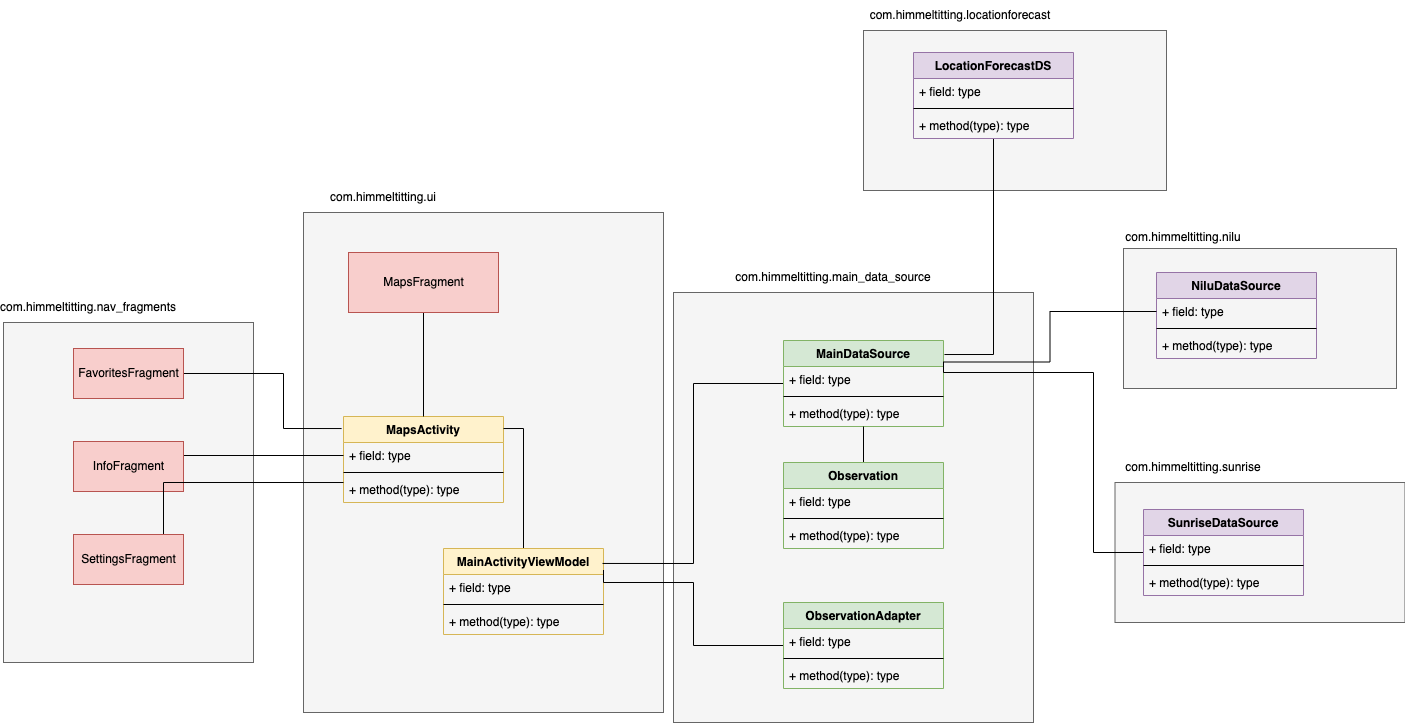

The diagram above was exported from draw.io. Its source (the exported page's mxGraphModel, read from the mxfile embedded in the PNG):
<mxGraphModel dx="2600" dy="2915" grid="1" gridSize="10" guides="1" tooltips="1" connect="1" arrows="1" fold="1" page="1" pageScale="1" pageWidth="1654" pageHeight="2336" math="0" shadow="0">
  <root>
    <mxCell id="0" />
    <mxCell id="1" parent="0" />
    <mxCell id="VGeDoDCyQu6cgf_MnBvA-1" value="" style="whiteSpace=wrap;html=1;fillColor=#f5f5f5;fontColor=#333333;strokeColor=#666666;" parent="1" vertex="1">
      <mxGeometry x="70" y="60" width="360" height="500" as="geometry" />
    </mxCell>
    <mxCell id="VGeDoDCyQu6cgf_MnBvA-2" value="com.himmeltitting.ui" style="text;html=1;strokeColor=none;fillColor=none;align=center;verticalAlign=middle;whiteSpace=wrap;rounded=0;" parent="1" vertex="1">
      <mxGeometry x="90" y="30" width="120" height="30" as="geometry" />
    </mxCell>
    <mxCell id="VGeDoDCyQu6cgf_MnBvA-11" value="MapsActivity" style="swimlane;fontStyle=1;align=center;verticalAlign=top;childLayout=stackLayout;horizontal=1;startSize=26;horizontalStack=0;resizeParent=1;resizeParentMax=0;resizeLast=0;collapsible=1;marginBottom=0;fillColor=#fff2cc;strokeColor=#d6b656;" parent="1" vertex="1">
      <mxGeometry x="110" y="264" width="160" height="86" as="geometry" />
    </mxCell>
    <mxCell id="VGeDoDCyQu6cgf_MnBvA-12" value="+ field: type" style="text;strokeColor=none;fillColor=none;align=left;verticalAlign=top;spacingLeft=4;spacingRight=4;overflow=hidden;rotatable=0;points=[[0,0.5],[1,0.5]];portConstraint=eastwest;" parent="VGeDoDCyQu6cgf_MnBvA-11" vertex="1">
      <mxGeometry y="26" width="160" height="26" as="geometry" />
    </mxCell>
    <mxCell id="VGeDoDCyQu6cgf_MnBvA-13" value="" style="line;strokeWidth=1;fillColor=none;align=left;verticalAlign=middle;spacingTop=-1;spacingLeft=3;spacingRight=3;rotatable=0;labelPosition=right;points=[];portConstraint=eastwest;" parent="VGeDoDCyQu6cgf_MnBvA-11" vertex="1">
      <mxGeometry y="52" width="160" height="8" as="geometry" />
    </mxCell>
    <mxCell id="VGeDoDCyQu6cgf_MnBvA-14" value="+ method(type): type" style="text;strokeColor=none;fillColor=none;align=left;verticalAlign=top;spacingLeft=4;spacingRight=4;overflow=hidden;rotatable=0;points=[[0,0.5],[1,0.5]];portConstraint=eastwest;" parent="VGeDoDCyQu6cgf_MnBvA-11" vertex="1">
      <mxGeometry y="60" width="160" height="26" as="geometry" />
    </mxCell>
    <mxCell id="VGeDoDCyQu6cgf_MnBvA-38" style="edgeStyle=orthogonalEdgeStyle;rounded=0;orthogonalLoop=1;jettySize=auto;html=1;entryX=1;entryY=0.14;entryDx=0;entryDy=0;entryPerimeter=0;endArrow=none;endFill=0;" parent="1" source="VGeDoDCyQu6cgf_MnBvA-15" target="VGeDoDCyQu6cgf_MnBvA-11" edge="1">
      <mxGeometry relative="1" as="geometry" />
    </mxCell>
    <mxCell id="VGeDoDCyQu6cgf_MnBvA-15" value="MainActivityViewModel" style="swimlane;fontStyle=1;align=center;verticalAlign=top;childLayout=stackLayout;horizontal=1;startSize=26;horizontalStack=0;resizeParent=1;resizeParentMax=0;resizeLast=0;collapsible=1;marginBottom=0;fillColor=#fff2cc;strokeColor=#d6b656;" parent="1" vertex="1">
      <mxGeometry x="210" y="396" width="160" height="86" as="geometry" />
    </mxCell>
    <mxCell id="VGeDoDCyQu6cgf_MnBvA-16" value="+ field: type" style="text;strokeColor=none;fillColor=none;align=left;verticalAlign=top;spacingLeft=4;spacingRight=4;overflow=hidden;rotatable=0;points=[[0,0.5],[1,0.5]];portConstraint=eastwest;" parent="VGeDoDCyQu6cgf_MnBvA-15" vertex="1">
      <mxGeometry y="26" width="160" height="26" as="geometry" />
    </mxCell>
    <mxCell id="VGeDoDCyQu6cgf_MnBvA-17" value="" style="line;strokeWidth=1;fillColor=none;align=left;verticalAlign=middle;spacingTop=-1;spacingLeft=3;spacingRight=3;rotatable=0;labelPosition=right;points=[];portConstraint=eastwest;" parent="VGeDoDCyQu6cgf_MnBvA-15" vertex="1">
      <mxGeometry y="52" width="160" height="8" as="geometry" />
    </mxCell>
    <mxCell id="VGeDoDCyQu6cgf_MnBvA-18" value="+ method(type): type" style="text;strokeColor=none;fillColor=none;align=left;verticalAlign=top;spacingLeft=4;spacingRight=4;overflow=hidden;rotatable=0;points=[[0,0.5],[1,0.5]];portConstraint=eastwest;" parent="VGeDoDCyQu6cgf_MnBvA-15" vertex="1">
      <mxGeometry y="60" width="160" height="26" as="geometry" />
    </mxCell>
    <mxCell id="VGeDoDCyQu6cgf_MnBvA-19" value="" style="whiteSpace=wrap;html=1;fillColor=#f5f5f5;fontColor=#333333;strokeColor=#666666;" parent="1" vertex="1">
      <mxGeometry x="440" y="140" width="360" height="430" as="geometry" />
    </mxCell>
    <mxCell id="VGeDoDCyQu6cgf_MnBvA-20" value="com.himmeltitting.main_data_source" style="text;html=1;strokeColor=none;fillColor=none;align=center;verticalAlign=middle;whiteSpace=wrap;rounded=0;" parent="1" vertex="1">
      <mxGeometry x="540" y="110" width="120" height="30" as="geometry" />
    </mxCell>
    <mxCell id="VGeDoDCyQu6cgf_MnBvA-33" style="edgeStyle=orthogonalEdgeStyle;rounded=0;orthogonalLoop=1;jettySize=auto;html=1;entryX=0.994;entryY=0.174;entryDx=0;entryDy=0;entryPerimeter=0;endArrow=none;endFill=0;" parent="1" source="VGeDoDCyQu6cgf_MnBvA-21" target="VGeDoDCyQu6cgf_MnBvA-15" edge="1">
      <mxGeometry relative="1" as="geometry" />
    </mxCell>
    <mxCell id="VGeDoDCyQu6cgf_MnBvA-21" value="MainDataSource" style="swimlane;fontStyle=1;align=center;verticalAlign=top;childLayout=stackLayout;horizontal=1;startSize=26;horizontalStack=0;resizeParent=1;resizeParentMax=0;resizeLast=0;collapsible=1;marginBottom=0;fillColor=#d5e8d4;strokeColor=#82b366;" parent="1" vertex="1">
      <mxGeometry x="550" y="188" width="160" height="86" as="geometry" />
    </mxCell>
    <mxCell id="VGeDoDCyQu6cgf_MnBvA-22" value="+ field: type" style="text;strokeColor=none;fillColor=none;align=left;verticalAlign=top;spacingLeft=4;spacingRight=4;overflow=hidden;rotatable=0;points=[[0,0.5],[1,0.5]];portConstraint=eastwest;" parent="VGeDoDCyQu6cgf_MnBvA-21" vertex="1">
      <mxGeometry y="26" width="160" height="26" as="geometry" />
    </mxCell>
    <mxCell id="VGeDoDCyQu6cgf_MnBvA-23" value="" style="line;strokeWidth=1;fillColor=none;align=left;verticalAlign=middle;spacingTop=-1;spacingLeft=3;spacingRight=3;rotatable=0;labelPosition=right;points=[];portConstraint=eastwest;" parent="VGeDoDCyQu6cgf_MnBvA-21" vertex="1">
      <mxGeometry y="52" width="160" height="8" as="geometry" />
    </mxCell>
    <mxCell id="VGeDoDCyQu6cgf_MnBvA-24" value="+ method(type): type" style="text;strokeColor=none;fillColor=none;align=left;verticalAlign=top;spacingLeft=4;spacingRight=4;overflow=hidden;rotatable=0;points=[[0,0.5],[1,0.5]];portConstraint=eastwest;" parent="VGeDoDCyQu6cgf_MnBvA-21" vertex="1">
      <mxGeometry y="60" width="160" height="26" as="geometry" />
    </mxCell>
    <mxCell id="VGeDoDCyQu6cgf_MnBvA-35" value="" style="edgeStyle=none;rounded=0;orthogonalLoop=1;jettySize=auto;html=1;endArrow=none;endFill=0;" parent="1" source="VGeDoDCyQu6cgf_MnBvA-25" target="VGeDoDCyQu6cgf_MnBvA-24" edge="1">
      <mxGeometry relative="1" as="geometry" />
    </mxCell>
    <mxCell id="VGeDoDCyQu6cgf_MnBvA-25" value="Observation" style="swimlane;fontStyle=1;align=center;verticalAlign=top;childLayout=stackLayout;horizontal=1;startSize=26;horizontalStack=0;resizeParent=1;resizeParentMax=0;resizeLast=0;collapsible=1;marginBottom=0;fillColor=#d5e8d4;strokeColor=#82b366;" parent="1" vertex="1">
      <mxGeometry x="550" y="310" width="160" height="86" as="geometry" />
    </mxCell>
    <mxCell id="VGeDoDCyQu6cgf_MnBvA-26" value="+ field: type" style="text;strokeColor=none;fillColor=none;align=left;verticalAlign=top;spacingLeft=4;spacingRight=4;overflow=hidden;rotatable=0;points=[[0,0.5],[1,0.5]];portConstraint=eastwest;" parent="VGeDoDCyQu6cgf_MnBvA-25" vertex="1">
      <mxGeometry y="26" width="160" height="26" as="geometry" />
    </mxCell>
    <mxCell id="VGeDoDCyQu6cgf_MnBvA-27" value="" style="line;strokeWidth=1;fillColor=none;align=left;verticalAlign=middle;spacingTop=-1;spacingLeft=3;spacingRight=3;rotatable=0;labelPosition=right;points=[];portConstraint=eastwest;" parent="VGeDoDCyQu6cgf_MnBvA-25" vertex="1">
      <mxGeometry y="52" width="160" height="8" as="geometry" />
    </mxCell>
    <mxCell id="VGeDoDCyQu6cgf_MnBvA-28" value="+ method(type): type" style="text;strokeColor=none;fillColor=none;align=left;verticalAlign=top;spacingLeft=4;spacingRight=4;overflow=hidden;rotatable=0;points=[[0,0.5],[1,0.5]];portConstraint=eastwest;" parent="VGeDoDCyQu6cgf_MnBvA-25" vertex="1">
      <mxGeometry y="60" width="160" height="26" as="geometry" />
    </mxCell>
    <mxCell id="VGeDoDCyQu6cgf_MnBvA-36" style="edgeStyle=orthogonalEdgeStyle;rounded=0;orthogonalLoop=1;jettySize=auto;html=1;entryX=1;entryY=0.25;entryDx=0;entryDy=0;endArrow=none;endFill=0;" parent="1" source="VGeDoDCyQu6cgf_MnBvA-29" target="VGeDoDCyQu6cgf_MnBvA-15" edge="1">
      <mxGeometry relative="1" as="geometry">
        <Array as="points">
          <mxPoint x="460" y="493" />
          <mxPoint x="460" y="430" />
          <mxPoint x="370" y="430" />
        </Array>
      </mxGeometry>
    </mxCell>
    <mxCell id="VGeDoDCyQu6cgf_MnBvA-29" value="ObservationAdapter" style="swimlane;fontStyle=1;align=center;verticalAlign=top;childLayout=stackLayout;horizontal=1;startSize=26;horizontalStack=0;resizeParent=1;resizeParentMax=0;resizeLast=0;collapsible=1;marginBottom=0;fillColor=#d5e8d4;strokeColor=#82b366;" parent="1" vertex="1">
      <mxGeometry x="550" y="450" width="160" height="86" as="geometry" />
    </mxCell>
    <mxCell id="VGeDoDCyQu6cgf_MnBvA-30" value="+ field: type" style="text;strokeColor=none;fillColor=none;align=left;verticalAlign=top;spacingLeft=4;spacingRight=4;overflow=hidden;rotatable=0;points=[[0,0.5],[1,0.5]];portConstraint=eastwest;" parent="VGeDoDCyQu6cgf_MnBvA-29" vertex="1">
      <mxGeometry y="26" width="160" height="26" as="geometry" />
    </mxCell>
    <mxCell id="VGeDoDCyQu6cgf_MnBvA-31" value="" style="line;strokeWidth=1;fillColor=none;align=left;verticalAlign=middle;spacingTop=-1;spacingLeft=3;spacingRight=3;rotatable=0;labelPosition=right;points=[];portConstraint=eastwest;" parent="VGeDoDCyQu6cgf_MnBvA-29" vertex="1">
      <mxGeometry y="52" width="160" height="8" as="geometry" />
    </mxCell>
    <mxCell id="VGeDoDCyQu6cgf_MnBvA-32" value="+ method(type): type" style="text;strokeColor=none;fillColor=none;align=left;verticalAlign=top;spacingLeft=4;spacingRight=4;overflow=hidden;rotatable=0;points=[[0,0.5],[1,0.5]];portConstraint=eastwest;" parent="VGeDoDCyQu6cgf_MnBvA-29" vertex="1">
      <mxGeometry y="60" width="160" height="26" as="geometry" />
    </mxCell>
    <mxCell id="VGeDoDCyQu6cgf_MnBvA-39" value="" style="whiteSpace=wrap;html=1;fillColor=#f5f5f5;fontColor=#333333;strokeColor=#666666;" parent="1" vertex="1">
      <mxGeometry x="890" y="96" width="273" height="140" as="geometry" />
    </mxCell>
    <mxCell id="VGeDoDCyQu6cgf_MnBvA-40" value="com.himmeltitting.nilu" style="text;html=1;strokeColor=none;fillColor=none;align=center;verticalAlign=middle;whiteSpace=wrap;rounded=0;" parent="1" vertex="1">
      <mxGeometry x="890" y="70" width="120" height="30" as="geometry" />
    </mxCell>
    <mxCell id="VGeDoDCyQu6cgf_MnBvA-42" value="" style="whiteSpace=wrap;html=1;fillColor=#f5f5f5;fontColor=#333333;strokeColor=#666666;" parent="1" vertex="1">
      <mxGeometry x="881.5" y="330" width="290" height="140" as="geometry" />
    </mxCell>
    <mxCell id="VGeDoDCyQu6cgf_MnBvA-43" value="com.himmeltitting.sunrise" style="text;html=1;strokeColor=none;fillColor=none;align=center;verticalAlign=middle;whiteSpace=wrap;rounded=0;" parent="1" vertex="1">
      <mxGeometry x="900" y="300" width="120" height="30" as="geometry" />
    </mxCell>
    <mxCell id="VGeDoDCyQu6cgf_MnBvA-45" value="" style="whiteSpace=wrap;html=1;fillColor=#f5f5f5;fontColor=#333333;strokeColor=#666666;" parent="1" vertex="1">
      <mxGeometry x="630" y="-122" width="303" height="160" as="geometry" />
    </mxCell>
    <mxCell id="VGeDoDCyQu6cgf_MnBvA-46" value="com.himmeltitting.locationforecast" style="text;html=1;strokeColor=none;fillColor=none;align=center;verticalAlign=middle;whiteSpace=wrap;rounded=0;" parent="1" vertex="1">
      <mxGeometry x="667" y="-152" width="120" height="30" as="geometry" />
    </mxCell>
    <mxCell id="VGeDoDCyQu6cgf_MnBvA-59" style="edgeStyle=orthogonalEdgeStyle;rounded=0;orthogonalLoop=1;jettySize=auto;html=1;entryX=1.006;entryY=0.163;entryDx=0;entryDy=0;entryPerimeter=0;endArrow=none;endFill=0;" parent="1" source="VGeDoDCyQu6cgf_MnBvA-47" target="VGeDoDCyQu6cgf_MnBvA-21" edge="1">
      <mxGeometry relative="1" as="geometry" />
    </mxCell>
    <mxCell id="VGeDoDCyQu6cgf_MnBvA-47" value="LocationForecastDS" style="swimlane;fontStyle=1;align=center;verticalAlign=top;childLayout=stackLayout;horizontal=1;startSize=26;horizontalStack=0;resizeParent=1;resizeParentMax=0;resizeLast=0;collapsible=1;marginBottom=0;fillColor=#e1d5e7;strokeColor=#9673a6;" parent="1" vertex="1">
      <mxGeometry x="680" y="-100" width="160" height="86" as="geometry" />
    </mxCell>
    <mxCell id="VGeDoDCyQu6cgf_MnBvA-48" value="+ field: type" style="text;strokeColor=none;fillColor=none;align=left;verticalAlign=top;spacingLeft=4;spacingRight=4;overflow=hidden;rotatable=0;points=[[0,0.5],[1,0.5]];portConstraint=eastwest;" parent="VGeDoDCyQu6cgf_MnBvA-47" vertex="1">
      <mxGeometry y="26" width="160" height="26" as="geometry" />
    </mxCell>
    <mxCell id="VGeDoDCyQu6cgf_MnBvA-49" value="" style="line;strokeWidth=1;fillColor=none;align=left;verticalAlign=middle;spacingTop=-1;spacingLeft=3;spacingRight=3;rotatable=0;labelPosition=right;points=[];portConstraint=eastwest;" parent="VGeDoDCyQu6cgf_MnBvA-47" vertex="1">
      <mxGeometry y="52" width="160" height="8" as="geometry" />
    </mxCell>
    <mxCell id="VGeDoDCyQu6cgf_MnBvA-50" value="+ method(type): type" style="text;strokeColor=none;fillColor=none;align=left;verticalAlign=top;spacingLeft=4;spacingRight=4;overflow=hidden;rotatable=0;points=[[0,0.5],[1,0.5]];portConstraint=eastwest;" parent="VGeDoDCyQu6cgf_MnBvA-47" vertex="1">
      <mxGeometry y="60" width="160" height="26" as="geometry" />
    </mxCell>
    <mxCell id="VGeDoDCyQu6cgf_MnBvA-51" value="NiluDataSource" style="swimlane;fontStyle=1;align=center;verticalAlign=top;childLayout=stackLayout;horizontal=1;startSize=26;horizontalStack=0;resizeParent=1;resizeParentMax=0;resizeLast=0;collapsible=1;marginBottom=0;fillColor=#e1d5e7;strokeColor=#9673a6;" parent="1" vertex="1">
      <mxGeometry x="923" y="120" width="160" height="86" as="geometry" />
    </mxCell>
    <mxCell id="VGeDoDCyQu6cgf_MnBvA-52" value="+ field: type" style="text;strokeColor=none;fillColor=none;align=left;verticalAlign=top;spacingLeft=4;spacingRight=4;overflow=hidden;rotatable=0;points=[[0,0.5],[1,0.5]];portConstraint=eastwest;" parent="VGeDoDCyQu6cgf_MnBvA-51" vertex="1">
      <mxGeometry y="26" width="160" height="26" as="geometry" />
    </mxCell>
    <mxCell id="VGeDoDCyQu6cgf_MnBvA-53" value="" style="line;strokeWidth=1;fillColor=none;align=left;verticalAlign=middle;spacingTop=-1;spacingLeft=3;spacingRight=3;rotatable=0;labelPosition=right;points=[];portConstraint=eastwest;" parent="VGeDoDCyQu6cgf_MnBvA-51" vertex="1">
      <mxGeometry y="52" width="160" height="8" as="geometry" />
    </mxCell>
    <mxCell id="VGeDoDCyQu6cgf_MnBvA-54" value="+ method(type): type" style="text;strokeColor=none;fillColor=none;align=left;verticalAlign=top;spacingLeft=4;spacingRight=4;overflow=hidden;rotatable=0;points=[[0,0.5],[1,0.5]];portConstraint=eastwest;" parent="VGeDoDCyQu6cgf_MnBvA-51" vertex="1">
      <mxGeometry y="60" width="160" height="26" as="geometry" />
    </mxCell>
    <mxCell id="VGeDoDCyQu6cgf_MnBvA-61" style="edgeStyle=orthogonalEdgeStyle;rounded=0;orthogonalLoop=1;jettySize=auto;html=1;entryX=1;entryY=0.25;entryDx=0;entryDy=0;endArrow=none;endFill=0;" parent="1" source="VGeDoDCyQu6cgf_MnBvA-55" target="VGeDoDCyQu6cgf_MnBvA-21" edge="1">
      <mxGeometry relative="1" as="geometry">
        <Array as="points">
          <mxPoint x="860" y="400" />
          <mxPoint x="860" y="220" />
          <mxPoint x="710" y="220" />
        </Array>
      </mxGeometry>
    </mxCell>
    <mxCell id="VGeDoDCyQu6cgf_MnBvA-55" value="SunriseDataSource" style="swimlane;fontStyle=1;align=center;verticalAlign=top;childLayout=stackLayout;horizontal=1;startSize=26;horizontalStack=0;resizeParent=1;resizeParentMax=0;resizeLast=0;collapsible=1;marginBottom=0;fillColor=#e1d5e7;strokeColor=#9673a6;" parent="1" vertex="1">
      <mxGeometry x="910" y="357" width="160" height="86" as="geometry" />
    </mxCell>
    <mxCell id="VGeDoDCyQu6cgf_MnBvA-56" value="+ field: type" style="text;strokeColor=none;fillColor=none;align=left;verticalAlign=top;spacingLeft=4;spacingRight=4;overflow=hidden;rotatable=0;points=[[0,0.5],[1,0.5]];portConstraint=eastwest;" parent="VGeDoDCyQu6cgf_MnBvA-55" vertex="1">
      <mxGeometry y="26" width="160" height="26" as="geometry" />
    </mxCell>
    <mxCell id="VGeDoDCyQu6cgf_MnBvA-57" value="" style="line;strokeWidth=1;fillColor=none;align=left;verticalAlign=middle;spacingTop=-1;spacingLeft=3;spacingRight=3;rotatable=0;labelPosition=right;points=[];portConstraint=eastwest;" parent="VGeDoDCyQu6cgf_MnBvA-55" vertex="1">
      <mxGeometry y="52" width="160" height="8" as="geometry" />
    </mxCell>
    <mxCell id="VGeDoDCyQu6cgf_MnBvA-58" value="+ method(type): type" style="text;strokeColor=none;fillColor=none;align=left;verticalAlign=top;spacingLeft=4;spacingRight=4;overflow=hidden;rotatable=0;points=[[0,0.5],[1,0.5]];portConstraint=eastwest;" parent="VGeDoDCyQu6cgf_MnBvA-55" vertex="1">
      <mxGeometry y="60" width="160" height="26" as="geometry" />
    </mxCell>
    <mxCell id="VGeDoDCyQu6cgf_MnBvA-60" style="edgeStyle=orthogonalEdgeStyle;rounded=0;orthogonalLoop=1;jettySize=auto;html=1;entryX=1;entryY=0.25;entryDx=0;entryDy=0;endArrow=none;endFill=0;" parent="1" source="VGeDoDCyQu6cgf_MnBvA-52" target="VGeDoDCyQu6cgf_MnBvA-21" edge="1">
      <mxGeometry relative="1" as="geometry" />
    </mxCell>
    <mxCell id="VGeDoDCyQu6cgf_MnBvA-62" value="" style="whiteSpace=wrap;html=1;fillColor=#f5f5f5;fontColor=#333333;strokeColor=#666666;" parent="1" vertex="1">
      <mxGeometry x="-230" y="170" width="250" height="340" as="geometry" />
    </mxCell>
    <mxCell id="VGeDoDCyQu6cgf_MnBvA-68" style="edgeStyle=orthogonalEdgeStyle;rounded=0;orthogonalLoop=1;jettySize=auto;html=1;entryX=0.5;entryY=0;entryDx=0;entryDy=0;endArrow=none;endFill=0;" parent="1" source="VGeDoDCyQu6cgf_MnBvA-63" target="VGeDoDCyQu6cgf_MnBvA-11" edge="1">
      <mxGeometry relative="1" as="geometry" />
    </mxCell>
    <mxCell id="VGeDoDCyQu6cgf_MnBvA-63" value="MapsFragment" style="html=1;fillColor=#f8cecc;strokeColor=#b85450;" parent="1" vertex="1">
      <mxGeometry x="115" y="100" width="150" height="60" as="geometry" />
    </mxCell>
    <mxCell id="VGeDoDCyQu6cgf_MnBvA-64" value="com.himmeltitting.nav_fragments" style="text;html=1;strokeColor=none;fillColor=none;align=center;verticalAlign=middle;whiteSpace=wrap;rounded=0;" parent="1" vertex="1">
      <mxGeometry x="-205" y="140" width="120" height="30" as="geometry" />
    </mxCell>
    <mxCell id="VGeDoDCyQu6cgf_MnBvA-69" style="edgeStyle=orthogonalEdgeStyle;rounded=0;orthogonalLoop=1;jettySize=auto;html=1;entryX=-0.012;entryY=0.14;entryDx=0;entryDy=0;entryPerimeter=0;endArrow=none;endFill=0;" parent="1" source="VGeDoDCyQu6cgf_MnBvA-65" target="VGeDoDCyQu6cgf_MnBvA-11" edge="1">
      <mxGeometry relative="1" as="geometry">
        <Array as="points">
          <mxPoint x="50" y="221" />
          <mxPoint x="50" y="276" />
        </Array>
      </mxGeometry>
    </mxCell>
    <mxCell id="VGeDoDCyQu6cgf_MnBvA-65" value="FavoritesFragment" style="html=1;fillColor=#f8cecc;strokeColor=#b85450;" parent="1" vertex="1">
      <mxGeometry x="-160" y="196" width="110" height="50" as="geometry" />
    </mxCell>
    <mxCell id="VGeDoDCyQu6cgf_MnBvA-70" style="edgeStyle=orthogonalEdgeStyle;rounded=0;orthogonalLoop=1;jettySize=auto;html=1;entryX=0;entryY=0.5;entryDx=0;entryDy=0;endArrow=none;endFill=0;" parent="1" source="VGeDoDCyQu6cgf_MnBvA-66" target="VGeDoDCyQu6cgf_MnBvA-12" edge="1">
      <mxGeometry relative="1" as="geometry">
        <Array as="points">
          <mxPoint x="-60" y="303" />
          <mxPoint x="-60" y="303" />
        </Array>
      </mxGeometry>
    </mxCell>
    <mxCell id="VGeDoDCyQu6cgf_MnBvA-66" value="InfoFragment" style="html=1;fillColor=#f8cecc;strokeColor=#b85450;" parent="1" vertex="1">
      <mxGeometry x="-160" y="289" width="110" height="50" as="geometry" />
    </mxCell>
    <mxCell id="VGeDoDCyQu6cgf_MnBvA-73" style="edgeStyle=orthogonalEdgeStyle;rounded=0;orthogonalLoop=1;jettySize=auto;html=1;entryX=0;entryY=0.231;entryDx=0;entryDy=0;entryPerimeter=0;endArrow=none;endFill=0;" parent="1" source="VGeDoDCyQu6cgf_MnBvA-67" target="VGeDoDCyQu6cgf_MnBvA-14" edge="1">
      <mxGeometry relative="1" as="geometry">
        <Array as="points">
          <mxPoint x="-70" y="407" />
          <mxPoint x="-70" y="330" />
        </Array>
      </mxGeometry>
    </mxCell>
    <mxCell id="VGeDoDCyQu6cgf_MnBvA-67" value="SettingsFragment" style="html=1;fillColor=#f8cecc;strokeColor=#b85450;" parent="1" vertex="1">
      <mxGeometry x="-160" y="382" width="110" height="50" as="geometry" />
    </mxCell>
  </root>
</mxGraphModel>